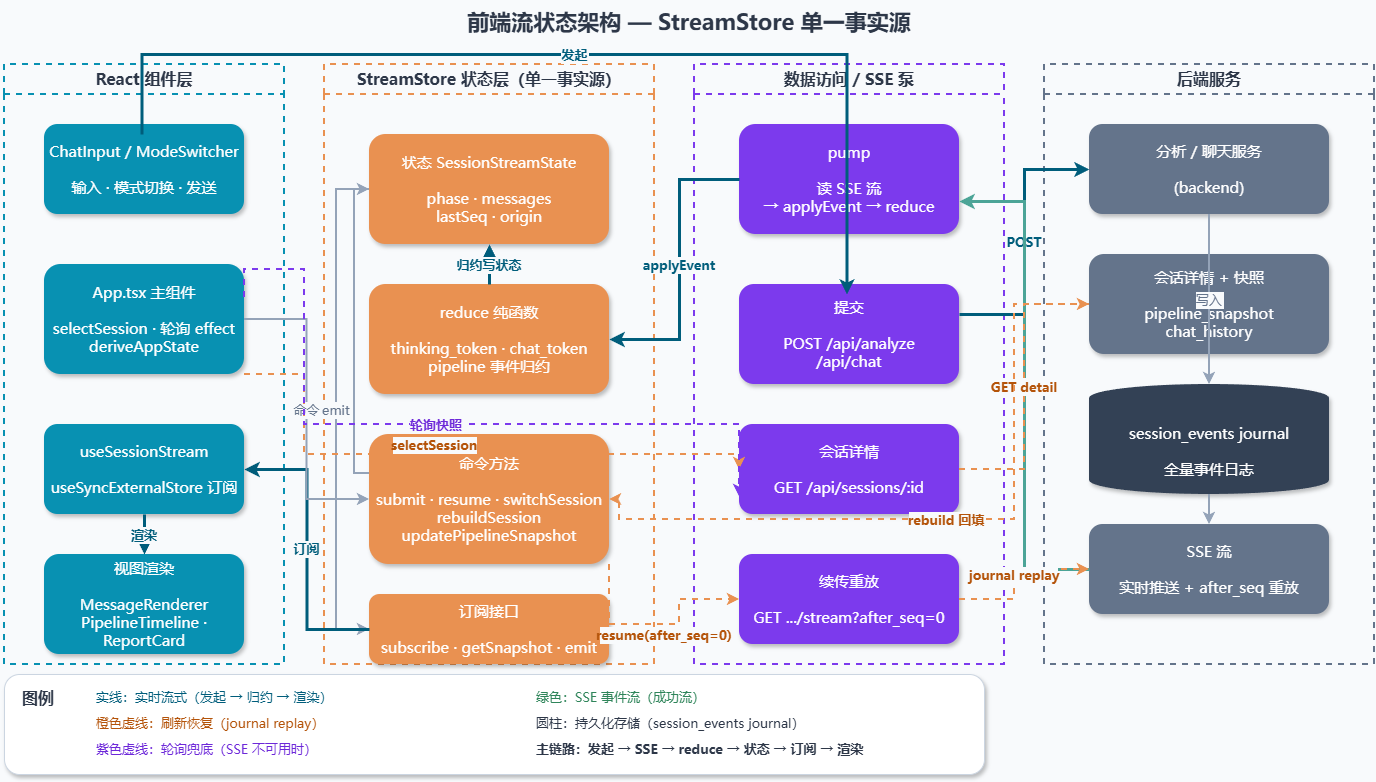

The diagram above was exported from draw.io. Its source (the exported page's mxGraphModel, read from the mxfile embedded in the PNG):
<mxGraphModel dx="2038" dy="1185" grid="1" gridSize="10" guides="1" tooltips="1" connect="1" arrows="1" fold="1" page="1" pageScale="1" pageWidth="1650" pageHeight="900" background="#F8FAFC" math="0" shadow="0">
  <root>
    <mxCell id="0" />
    <mxCell id="1" parent="0" />
    <mxCell id="title" parent="1" style="text;html=0;align=center;verticalAlign=middle;resizable=0;points=[];autosize=1;fontFamily=system-ui, -apple-system, PingFang SC, Microsoft YaHei, sans-serif;fontSize=22;fontStyle=1;fontColor=#2D3748;" value="前端流状态架构 — StreamStore 单一事实源" vertex="1">
      <mxGeometry height="40" width="760" x="345" y="16" as="geometry" />
    </mxCell>
    <mxCell id="lane1" parent="1" style="swimlane;whiteSpace=wrap;html=0;fillColor=none;strokeColor=#0891B2;dashed=1;strokeWidth=2;fontColor=#2D3748;fontFamily=system-ui, -apple-system, PingFang SC, Microsoft YaHei, sans-serif;fontSize=16;fontStyle=1;startSize=30;" value="React 组件层" vertex="1">
      <mxGeometry height="600" width="280" x="40" y="80" as="geometry" />
    </mxCell>
    <mxCell id="chatInput" parent="lane1" style="rounded=1;whiteSpace=wrap;html=0;fillColor=#0891B2;strokeColor=none;fontColor=#FFFFFF;fontFamily=system-ui, -apple-system, PingFang SC, Microsoft YaHei, sans-serif;fontSize=15;shadow=1;" value="ChatInput / ModeSwitcher&#10;&#10;输入 · 模式切换 · 发送" vertex="1">
      <mxGeometry height="90" width="200" x="40" y="60" as="geometry" />
    </mxCell>
    <mxCell id="appTsx" parent="lane1" style="rounded=1;whiteSpace=wrap;html=0;fillColor=#0891B2;strokeColor=none;fontColor=#FFFFFF;fontFamily=system-ui, -apple-system, PingFang SC, Microsoft YaHei, sans-serif;fontSize=15;shadow=1;" value="App.tsx 主组件&#10;&#10;selectSession · 轮询 effect&#10;deriveAppState" vertex="1">
      <mxGeometry height="110" width="200" x="40" y="200" as="geometry" />
    </mxCell>
    <mxCell id="useStream" parent="lane1" style="rounded=1;whiteSpace=wrap;html=0;fillColor=#0891B2;strokeColor=none;fontColor=#FFFFFF;fontFamily=system-ui, -apple-system, PingFang SC, Microsoft YaHei, sans-serif;fontSize=15;shadow=1;" value="useSessionStream&#10;&#10;useSyncExternalStore 订阅" vertex="1">
      <mxGeometry height="90" width="200" x="40" y="360" as="geometry" />
    </mxCell>
    <mxCell id="view" parent="lane1" style="rounded=1;whiteSpace=wrap;html=0;fillColor=#0891B2;strokeColor=none;fontColor=#FFFFFF;fontFamily=system-ui, -apple-system, PingFang SC, Microsoft YaHei, sans-serif;fontSize=15;shadow=1;" value="视图渲染&#10;&#10;MessageRenderer&#10;PipelineTimeline · ReportCard" vertex="1">
      <mxGeometry height="100" width="200" x="40" y="490" as="geometry" />
    </mxCell>
    <mxCell id="lane2" parent="1" style="swimlane;whiteSpace=wrap;html=0;fillColor=none;strokeColor=#E99151;dashed=1;strokeWidth=2;fontColor=#2D3748;fontFamily=system-ui, -apple-system, PingFang SC, Microsoft YaHei, sans-serif;fontSize=16;fontStyle=1;startSize=30;" value="StreamStore 状态层（单一事实源）" vertex="1">
      <mxGeometry height="600" width="330" x="360" y="80" as="geometry" />
    </mxCell>
    <mxCell id="state" parent="lane2" style="rounded=1;whiteSpace=wrap;html=0;fillColor=#E99151;strokeColor=none;fontColor=#FFFFFF;fontFamily=system-ui, -apple-system, PingFang SC, Microsoft YaHei, sans-serif;fontSize=15;shadow=1;" value="状态 SessionStreamState&#10;&#10;phase · messages&#10;lastSeq · origin" vertex="1">
      <mxGeometry height="110" width="240" x="45" y="70" as="geometry" />
    </mxCell>
    <mxCell id="reduce" parent="lane2" style="rounded=1;whiteSpace=wrap;html=0;fillColor=#E99151;strokeColor=none;fontColor=#FFFFFF;fontFamily=system-ui, -apple-system, PingFang SC, Microsoft YaHei, sans-serif;fontSize=15;shadow=1;" value="reduce 纯函数&#10;&#10;thinking_token · chat_token&#10;pipeline 事件归约" vertex="1">
      <mxGeometry height="110" width="240" x="45" y="220" as="geometry" />
    </mxCell>
    <mxCell id="commands" parent="lane2" style="rounded=1;whiteSpace=wrap;html=0;fillColor=#E99151;strokeColor=none;fontColor=#FFFFFF;fontFamily=system-ui, -apple-system, PingFang SC, Microsoft YaHei, sans-serif;fontSize=15;shadow=1;" value="命令方法&#10;&#10;submit · resume · switchSession&#10;rebuildSession&#10;updatePipelineSnapshot" vertex="1">
      <mxGeometry height="130" width="240" x="45" y="370" as="geometry" />
    </mxCell>
    <mxCell id="subscribe" parent="lane2" style="rounded=1;whiteSpace=wrap;html=0;fillColor=#E99151;strokeColor=none;fontColor=#FFFFFF;fontFamily=system-ui, -apple-system, PingFang SC, Microsoft YaHei, sans-serif;fontSize=15;shadow=1;" value="订阅接口&#10;&#10;subscribe · getSnapshot · emit" vertex="1">
      <mxGeometry height="70" width="240" x="45" y="530" as="geometry" />
    </mxCell>
    <mxCell id="lane3" parent="1" style="swimlane;whiteSpace=wrap;html=0;fillColor=none;strokeColor=#7C3AED;dashed=1;strokeWidth=2;fontColor=#2D3748;fontFamily=system-ui, -apple-system, PingFang SC, Microsoft YaHei, sans-serif;fontSize=16;fontStyle=1;startSize=30;" value="数据访问 / SSE 泵" vertex="1">
      <mxGeometry height="600" width="310" x="730" y="80" as="geometry" />
    </mxCell>
    <mxCell id="pump" parent="lane3" style="rounded=1;whiteSpace=wrap;html=0;fillColor=#7C3AED;strokeColor=none;fontColor=#FFFFFF;fontFamily=system-ui, -apple-system, PingFang SC, Microsoft YaHei, sans-serif;fontSize=15;shadow=1;" value="pump&#10;&#10;读 SSE 流&#10;→ applyEvent → reduce" vertex="1">
      <mxGeometry height="110" width="220" x="45" y="60" as="geometry" />
    </mxCell>
    <mxCell id="submit" parent="lane3" style="rounded=1;whiteSpace=wrap;html=0;fillColor=#7C3AED;strokeColor=none;fontColor=#FFFFFF;fontFamily=system-ui, -apple-system, PingFang SC, Microsoft YaHei, sans-serif;fontSize=15;shadow=1;" value="提交&#10;&#10;POST /api/analyze&#10;/api/chat" vertex="1">
      <mxGeometry height="100" width="220" x="45" y="220" as="geometry" />
    </mxCell>
    <mxCell id="detail" parent="lane3" style="rounded=1;whiteSpace=wrap;html=0;fillColor=#7C3AED;strokeColor=none;fontColor=#FFFFFF;fontFamily=system-ui, -apple-system, PingFang SC, Microsoft YaHei, sans-serif;fontSize=15;shadow=1;" value="会话详情&#10;&#10;GET /api/sessions/:id" vertex="1">
      <mxGeometry height="90" width="220" x="45" y="360" as="geometry" />
    </mxCell>
    <mxCell id="resume" parent="lane3" style="rounded=1;whiteSpace=wrap;html=0;fillColor=#7C3AED;strokeColor=none;fontColor=#FFFFFF;fontFamily=system-ui, -apple-system, PingFang SC, Microsoft YaHei, sans-serif;fontSize=15;shadow=1;" value="续传重放&#10;&#10;GET .../stream?after_seq=0" vertex="1">
      <mxGeometry height="90" width="220" x="45" y="490" as="geometry" />
    </mxCell>
    <mxCell id="lane4" parent="1" style="swimlane;whiteSpace=wrap;html=0;fillColor=none;strokeColor=#64748B;dashed=1;strokeWidth=2;fontColor=#2D3748;fontFamily=system-ui, -apple-system, PingFang SC, Microsoft YaHei, sans-serif;fontSize=16;fontStyle=1;startSize=30;" value="后端服务" vertex="1">
      <mxGeometry height="600" width="330" x="1080" y="80" as="geometry" />
    </mxCell>
    <mxCell id="backend" parent="lane4" style="rounded=1;whiteSpace=wrap;html=0;fillColor=#64748B;strokeColor=none;fontColor=#FFFFFF;fontFamily=system-ui, -apple-system, PingFang SC, Microsoft YaHei, sans-serif;fontSize=15;shadow=1;" value="分析 / 聊天服务&#10;&#10;(backend)" vertex="1">
      <mxGeometry height="90" width="240" x="45" y="60" as="geometry" />
    </mxCell>
    <mxCell id="snapshot" parent="lane4" style="rounded=1;whiteSpace=wrap;html=0;fillColor=#64748B;strokeColor=none;fontColor=#FFFFFF;fontFamily=system-ui, -apple-system, PingFang SC, Microsoft YaHei, sans-serif;fontSize=15;shadow=1;" value="会话详情 + 快照&#10;&#10;pipeline_snapshot&#10;chat_history" vertex="1">
      <mxGeometry height="100" width="240" x="45" y="190" as="geometry" />
    </mxCell>
    <mxCell id="journal" parent="lane4" style="shape=cylinder3;whiteSpace=wrap;html=0;fillColor=#334155;strokeColor=none;fontColor=#FFFFFF;fontFamily=system-ui, -apple-system, PingFang SC, Microsoft YaHei, sans-serif;fontSize=15;shadow=1;boundedLbl=1;backgroundOutline=1;size=14;" value="session_events journal&#10;&#10;全量事件日志" vertex="1">
      <mxGeometry height="110" width="240" x="45" y="320" as="geometry" />
    </mxCell>
    <mxCell id="sseStream" parent="lane4" style="rounded=1;whiteSpace=wrap;html=0;fillColor=#64748B;strokeColor=none;fontColor=#FFFFFF;fontFamily=system-ui, -apple-system, PingFang SC, Microsoft YaHei, sans-serif;fontSize=15;shadow=1;" value="SSE 流&#10;&#10;实时推送 + after_seq 重放" vertex="1">
      <mxGeometry height="90" width="240" x="45" y="460" as="geometry" />
    </mxCell>
    <mxCell id="fl1" edge="1" parent="1" style="edgeStyle=orthogonalEdgeStyle;rounded=0;strokeWidth=3;strokeColor=#005D7B;exitX=0.5;exitY=0;entryX=0.5;entryY=0;labelBackgroundColor=#F8FAFC;fontFamily=system-ui, -apple-system, PingFang SC, Microsoft YaHei, sans-serif;fontSize=13;fontColor=#005D7B;fontStyle=1;" value="发起">
      <mxGeometry relative="1" as="geometry">
        <Array as="points">
          <mxPoint x="177.5" y="70" />
          <mxPoint x="882.5" y="70" />
        </Array>
        <mxPoint x="177.5" y="150" as="sourcePoint" />
        <mxPoint x="882.5" y="310" as="targetPoint" />
      </mxGeometry>
    </mxCell>
    <mxCell id="fl2" edge="1" parent="1" source="submit" style="edgeStyle=orthogonalEdgeStyle;rounded=0;strokeWidth=3;strokeColor=#005D7B;exitX=1;exitY=0.3;entryX=0;entryY=0.5;labelBackgroundColor=#F8FAFC;fontFamily=system-ui, -apple-system, PingFang SC, Microsoft YaHei, sans-serif;fontSize=13;fontColor=#005D7B;fontStyle=1;" target="backend" value="POST">
      <mxGeometry relative="1" as="geometry" />
    </mxCell>
    <mxCell id="fl3" edge="1" parent="1" source="backend" style="edgeStyle=orthogonalEdgeStyle;rounded=0;strokeWidth=2;strokeColor=#94A3B8;exitX=0.5;exitY=1;entryX=0.5;entryY=0;labelBackgroundColor=#F8FAFC;fontFamily=system-ui, -apple-system, PingFang SC, Microsoft YaHei, sans-serif;fontSize=13;fontColor=#64748B;" target="journal" value="写入">
      <mxGeometry relative="1" as="geometry" />
    </mxCell>
    <mxCell id="fl4" edge="1" parent="1" source="journal" style="edgeStyle=orthogonalEdgeStyle;rounded=0;strokeWidth=2;strokeColor=#94A3B8;exitX=0.5;exitY=1;entryX=0.5;entryY=0;" target="sseStream" value="">
      <mxGeometry relative="1" as="geometry" />
    </mxCell>
    <mxCell id="fl5" edge="1" parent="1" source="sseStream" style="edgeStyle=orthogonalEdgeStyle;rounded=0;strokeWidth=3;strokeColor=#4CA497;exitX=0;exitY=0.5;entryX=1;entryY=0.7;labelBackgroundColor=#F8FAFC;fontFamily=system-ui, -apple-system, PingFang SC, Microsoft YaHei, sans-serif;fontSize=13;fontColor=#2F855A;fontStyle=1;" target="pump" value="SSE 事件">
      <mxGeometry relative="1" as="geometry" />
    </mxCell>
    <mxCell id="fl6" edge="1" parent="1" source="pump" style="edgeStyle=orthogonalEdgeStyle;rounded=0;strokeWidth=3;strokeColor=#005D7B;exitX=0;exitY=0.5;entryX=1;entryY=0.5;labelBackgroundColor=#F8FAFC;fontFamily=system-ui, -apple-system, PingFang SC, Microsoft YaHei, sans-serif;fontSize=13;fontColor=#005D7B;fontStyle=1;" target="reduce" value="applyEvent">
      <mxGeometry relative="1" as="geometry">
        <Array as="points">
          <mxPoint x="715" y="195" />
          <mxPoint x="715" y="355" />
        </Array>
      </mxGeometry>
    </mxCell>
    <mxCell id="fl7" edge="1" parent="1" source="reduce" style="edgeStyle=orthogonalEdgeStyle;rounded=0;strokeWidth=3;strokeColor=#005D7B;exitX=0.5;exitY=0;entryX=0.5;entryY=1;labelBackgroundColor=#F8FAFC;fontFamily=system-ui, -apple-system, PingFang SC, Microsoft YaHei, sans-serif;fontSize=13;fontColor=#005D7B;fontStyle=1;" target="state" value="归约写状态">
      <mxGeometry relative="1" as="geometry" />
    </mxCell>
    <mxCell id="fl8" edge="1" parent="1" source="state" style="edgeStyle=orthogonalEdgeStyle;rounded=0;strokeWidth=2;strokeColor=#94A3B8;exitX=0;exitY=0.5;entryX=0;entryY=0.5;labelBackgroundColor=#F8FAFC;fontFamily=system-ui, -apple-system, PingFang SC, Microsoft YaHei, sans-serif;fontSize=13;fontColor=#64748B;" target="subscribe" value="emit">
      <mxGeometry relative="1" as="geometry">
        <Array as="points">
          <mxPoint x="372" y="205" />
          <mxPoint x="372" y="645" />
        </Array>
      </mxGeometry>
    </mxCell>
    <mxCell id="fl9" edge="1" parent="1" source="subscribe" style="edgeStyle=orthogonalEdgeStyle;rounded=0;strokeWidth=3;strokeColor=#005D7B;exitX=0;exitY=0.5;entryX=1;entryY=0.5;labelBackgroundColor=#F8FAFC;fontFamily=system-ui, -apple-system, PingFang SC, Microsoft YaHei, sans-serif;fontSize=13;fontColor=#005D7B;fontStyle=1;" target="useStream" value="订阅">
      <mxGeometry relative="1" as="geometry" />
    </mxCell>
    <mxCell id="fl10" edge="1" parent="1" source="useStream" style="edgeStyle=orthogonalEdgeStyle;rounded=0;strokeWidth=3;strokeColor=#005D7B;exitX=0.5;exitY=1;entryX=0.5;entryY=0;labelBackgroundColor=#F8FAFC;fontFamily=system-ui, -apple-system, PingFang SC, Microsoft YaHei, sans-serif;fontSize=13;fontColor=#005D7B;fontStyle=1;" target="view" value="渲染">
      <mxGeometry relative="1" as="geometry" />
    </mxCell>
    <mxCell id="fl11" edge="1" parent="1" source="appTsx" style="edgeStyle=orthogonalEdgeStyle;rounded=0;strokeWidth=2;strokeColor=#94A3B8;exitX=1;exitY=0.5;entryX=0;entryY=0.5;labelBackgroundColor=#F8FAFC;fontFamily=system-ui, -apple-system, PingFang SC, Microsoft YaHei, sans-serif;fontSize=13;fontColor=#64748B;" target="commands" value="命令">
      <mxGeometry relative="1" as="geometry" />
    </mxCell>
    <mxCell id="fl12" edge="1" parent="1" source="commands" style="edgeStyle=orthogonalEdgeStyle;rounded=0;strokeWidth=2;strokeColor=#94A3B8;exitX=0;exitY=0.3;entryX=0;entryY=0.5;" target="state" value="">
      <mxGeometry relative="1" as="geometry">
        <Array as="points">
          <mxPoint x="390" y="489" />
          <mxPoint x="390" y="205" />
        </Array>
      </mxGeometry>
    </mxCell>
    <mxCell id="fr1" edge="1" parent="1" source="appTsx" style="edgeStyle=orthogonalEdgeStyle;rounded=0;strokeWidth=2;strokeColor=#E99151;dashed=1;exitX=1;exitY=1;entryX=0;entryY=0.5;labelBackgroundColor=#F8FAFC;fontFamily=system-ui, -apple-system, PingFang SC, Microsoft YaHei, sans-serif;fontSize=13;fontColor=#B45309;fontStyle=1;" target="detail" value="selectSession">
      <mxGeometry relative="1" x="-0.0847" y="10" as="geometry">
        <mxPoint as="offset" />
        <Array as="points">
          <mxPoint x="340" y="470" />
          <mxPoint x="775" y="470" />
        </Array>
      </mxGeometry>
    </mxCell>
    <mxCell id="fr2" edge="1" parent="1" source="detail" style="edgeStyle=orthogonalEdgeStyle;rounded=0;strokeWidth=2;strokeColor=#E99151;dashed=1;exitX=1;exitY=0.5;entryX=0;entryY=0.5;labelBackgroundColor=#F8FAFC;fontFamily=system-ui, -apple-system, PingFang SC, Microsoft YaHei, sans-serif;fontSize=13;fontColor=#B45309;fontStyle=1;" target="snapshot" value="GET detail">
      <mxGeometry relative="1" as="geometry" />
    </mxCell>
    <mxCell id="fr3" edge="1" parent="1" source="snapshot" style="edgeStyle=orthogonalEdgeStyle;rounded=0;strokeWidth=2;strokeColor=#E99151;dashed=1;exitX=0;exitY=0.5;entryX=1;entryY=0.5;labelBackgroundColor=#F8FAFC;fontFamily=system-ui, -apple-system, PingFang SC, Microsoft YaHei, sans-serif;fontSize=13;fontColor=#B45309;fontStyle=1;" target="commands" value="rebuild 回填">
      <mxGeometry relative="1" as="geometry">
        <Array as="points">
          <mxPoint x="1050" y="320" />
          <mxPoint x="1050" y="535" />
          <mxPoint x="655" y="535" />
        </Array>
      </mxGeometry>
    </mxCell>
    <mxCell id="fr4" edge="1" parent="1" source="commands" style="edgeStyle=orthogonalEdgeStyle;rounded=0;strokeWidth=2;strokeColor=#E99151;dashed=1;exitX=1;exitY=1;entryX=0;entryY=0.5;labelBackgroundColor=#F8FAFC;fontFamily=system-ui, -apple-system, PingFang SC, Microsoft YaHei, sans-serif;fontSize=13;fontColor=#B45309;fontStyle=1;" target="resume" value="resume(after_seq=0)">
      <mxGeometry relative="1" x="0.0698" y="-10" as="geometry">
        <mxPoint as="offset" />
        <Array as="points">
          <mxPoint x="715" y="640" />
          <mxPoint x="715" y="615" />
          <mxPoint x="775" y="615" />
        </Array>
      </mxGeometry>
    </mxCell>
    <mxCell id="fr5" edge="1" parent="1" source="resume" style="edgeStyle=orthogonalEdgeStyle;rounded=0;strokeWidth=2;strokeColor=#E99151;dashed=1;exitX=1;exitY=0.5;entryX=0;entryY=0.5;labelBackgroundColor=#F8FAFC;fontFamily=system-ui, -apple-system, PingFang SC, Microsoft YaHei, sans-serif;fontSize=13;fontColor=#B45309;fontStyle=1;" target="sseStream" value="journal replay">
      <mxGeometry relative="1" as="geometry">
        <Array as="points">
          <mxPoint x="1050" y="615" />
          <mxPoint x="1050" y="585" />
        </Array>
      </mxGeometry>
    </mxCell>
    <mxCell id="fp1" edge="1" parent="1" source="appTsx" style="edgeStyle=orthogonalEdgeStyle;rounded=0;strokeWidth=2;strokeColor=#7C3AED;dashed=1;exitX=1;exitY=0.3;entryX=0;entryY=0.8;labelBackgroundColor=#F8FAFC;fontFamily=system-ui, -apple-system, PingFang SC, Microsoft YaHei, sans-serif;fontSize=13;fontColor=#6D28D9;fontStyle=1;" target="detail" value="轮询快照">
      <mxGeometry relative="1" as="geometry">
        <Array as="points">
          <mxPoint x="340" y="285" />
          <mxPoint x="340" y="440" />
          <mxPoint x="775" y="440" />
        </Array>
      </mxGeometry>
    </mxCell>
    <mxCell id="legendPanel" parent="1" style="rounded=1;whiteSpace=wrap;html=0;fillColor=#FFFFFF;strokeColor=#CBD5E1;strokeWidth=1;shadow=1;" value="" vertex="1">
      <mxGeometry height="100" width="980" x="40" y="690" as="geometry" />
    </mxCell>
    <mxCell id="legendBox" parent="1" style="text;html=0;align=left;verticalAlign=middle;resizable=0;points=[];autosize=1;fontFamily=system-ui, -apple-system, PingFang SC, Microsoft YaHei, sans-serif;fontSize=16;fontStyle=1;fontColor=#2D3748;" value="图例" vertex="1">
      <mxGeometry height="26" width="70" x="56" y="700" as="geometry" />
    </mxCell>
    <mxCell id="leg1" parent="1" style="text;html=0;align=left;verticalAlign=middle;resizable=0;points=[];autosize=1;fontFamily=system-ui, -apple-system, PingFang SC, Microsoft YaHei, sans-serif;fontSize=13;fontColor=#005D7B;" value="实线：实时流式（发起 → 归约 → 渲染）" vertex="1">
      <mxGeometry height="24" width="380" x="130" y="700" as="geometry" />
    </mxCell>
    <mxCell id="leg2" parent="1" style="text;html=0;align=left;verticalAlign=middle;resizable=0;points=[];autosize=1;fontFamily=system-ui, -apple-system, PingFang SC, Microsoft YaHei, sans-serif;fontSize=13;fontColor=#B45309;" value="橙色虚线：刷新恢复（journal replay）" vertex="1">
      <mxGeometry height="24" width="380" x="130" y="726" as="geometry" />
    </mxCell>
    <mxCell id="leg3" parent="1" style="text;html=0;align=left;verticalAlign=middle;resizable=0;points=[];autosize=1;fontFamily=system-ui, -apple-system, PingFang SC, Microsoft YaHei, sans-serif;fontSize=13;fontColor=#6D28D9;" value="紫色虚线：轮询兜底（SSE 不可用时）" vertex="1">
      <mxGeometry height="24" width="380" x="130" y="752" as="geometry" />
    </mxCell>
    <mxCell id="leg4" parent="1" style="text;html=0;align=left;verticalAlign=middle;resizable=0;points=[];autosize=1;fontFamily=system-ui, -apple-system, PingFang SC, Microsoft YaHei, sans-serif;fontSize=13;fontColor=#2F855A;" value="绿色：SSE 事件流（成功流）" vertex="1">
      <mxGeometry height="24" width="340" x="570" y="700" as="geometry" />
    </mxCell>
    <mxCell id="leg5" parent="1" style="text;html=0;align=left;verticalAlign=middle;resizable=0;points=[];autosize=1;fontFamily=system-ui, -apple-system, PingFang SC, Microsoft YaHei, sans-serif;fontSize=13;fontColor=#2D3748;" value="圆柱：持久化存储（session_events journal）" vertex="1">
      <mxGeometry height="24" width="380" x="570" y="726" as="geometry" />
    </mxCell>
    <mxCell id="leg6" parent="1" style="text;html=0;align=left;verticalAlign=middle;resizable=0;points=[];autosize=1;fontFamily=system-ui, -apple-system, PingFang SC, Microsoft YaHei, sans-serif;fontSize=13;fontColor=#2D3748;fontStyle=1;" value="主链路：发起 → SSE → reduce → 状态 → 订阅 → 渲染" vertex="1">
      <mxGeometry height="24" width="420" x="570" y="752" as="geometry" />
    </mxCell>
  </root>
</mxGraphModel>